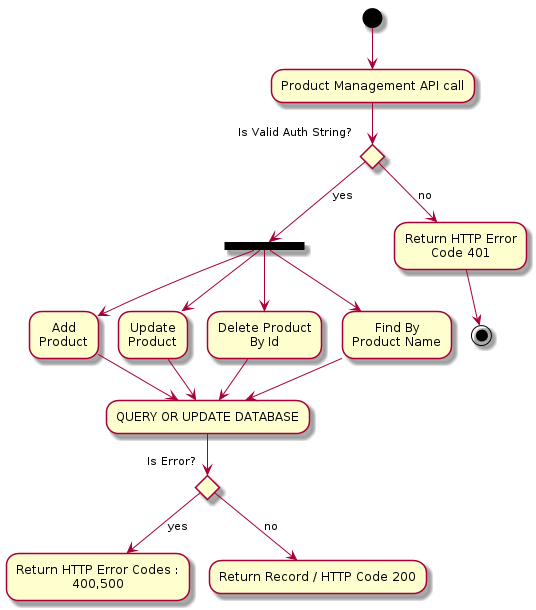

The diagram above was rendered by PlantUML. Its source (embedded in the PNG):
@startuml
(*) --> "Product Management API call"
if "Is Valid Auth String?" then
-->[yes]  ===B1===
--> "Add 
    Product"
-->"QUERY OR UPDATE DATABASE"
===B1=== --> "Update 
              Product"
-->"QUERY OR UPDATE DATABASE"
===B1=== --> "Delete Product 
              By Id"
-->"QUERY OR UPDATE DATABASE"
===B1=== --> "Find By 
             Product Name"
-->"QUERY OR UPDATE DATABASE"
if "Is Error?" then
-->[yes] "Return HTTP Error Codes : 
         400,500"
else
-->[no] "Return Record / HTTP Code 200"
endif
else
-->[no] "Return HTTP Error
         Code 401"
endif
-->(*)
@enduml